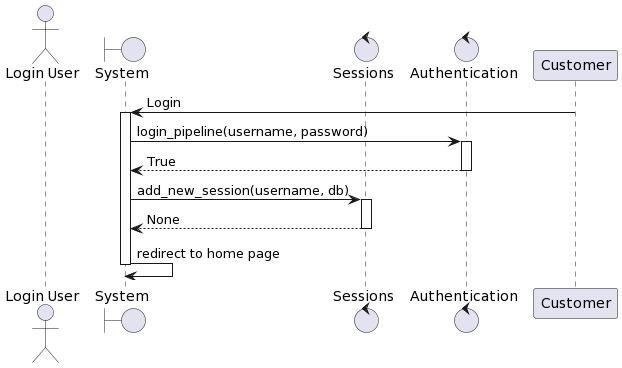

The diagram above was rendered by PlantUML. Its source (embedded in the PNG):
@startuml
actor "Login User"
boundary "System" as system
control "Sessions" as sessions
control "Authentication" as auth
Customer -> system: Login
activate system
system -> auth: login_pipeline(username, password)
activate auth
auth --> system: True
deactivate auth
system -> sessions: add_new_session(username, db)
activate sessions
sessions --> system: None
deactivate sessions
system -> system: redirect to home page
deactivate system
@enduml